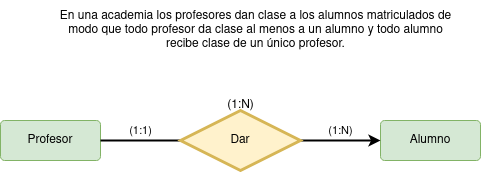

The diagram above was exported from draw.io. Its source (the exported page's mxGraphModel, read from the mxfile embedded in the PNG):
<mxGraphModel dx="1422" dy="771" grid="1" gridSize="10" guides="1" tooltips="1" connect="1" arrows="1" fold="1" page="1" pageScale="1" pageWidth="827" pageHeight="1169" math="0" shadow="0">
  <root>
    <mxCell id="0" />
    <mxCell id="1" parent="0" />
    <mxCell id="JpGqcBYbZlf2y2shKTsb-3" value="Profesor" style="rounded=1;arcSize=10;whiteSpace=wrap;html=1;align=center;fillColor=#d5e8d4;strokeColor=#82b366;" parent="1" vertex="1">
      <mxGeometry x="120" y="280" width="100" height="40" as="geometry" />
    </mxCell>
    <mxCell id="JpGqcBYbZlf2y2shKTsb-4" value="Alumno" style="rounded=1;arcSize=10;whiteSpace=wrap;html=1;align=center;fillColor=#d5e8d4;strokeColor=#82b366;" parent="1" vertex="1">
      <mxGeometry x="500" y="280" width="100" height="40" as="geometry" />
    </mxCell>
    <mxCell id="JpGqcBYbZlf2y2shKTsb-7" value="(1:1)" style="edgeStyle=orthogonalEdgeStyle;rounded=0;orthogonalLoop=1;jettySize=auto;html=1;endArrow=none;endFill=0;fillColor=#e1d5e7;strokeColor=#000000;strokeWidth=2;fontColor=#000000;" parent="1" source="JpGqcBYbZlf2y2shKTsb-6" target="JpGqcBYbZlf2y2shKTsb-3" edge="1">
      <mxGeometry y="-10" relative="1" as="geometry">
        <mxPoint as="offset" />
      </mxGeometry>
    </mxCell>
    <mxCell id="JpGqcBYbZlf2y2shKTsb-8" value="(1:N)" style="edgeStyle=orthogonalEdgeStyle;rounded=0;orthogonalLoop=1;jettySize=auto;html=1;entryX=0;entryY=0.5;entryDx=0;entryDy=0;endArrow=classic;endFill=1;fillColor=#e1d5e7;strokeColor=#000000;strokeWidth=2;fontColor=#000000;" parent="1" source="JpGqcBYbZlf2y2shKTsb-6" target="JpGqcBYbZlf2y2shKTsb-4" edge="1">
      <mxGeometry y="10" relative="1" as="geometry">
        <mxPoint as="offset" />
      </mxGeometry>
    </mxCell>
    <mxCell id="JpGqcBYbZlf2y2shKTsb-6" value="Dar" style="shape=rhombus;perimeter=rhombusPerimeter;whiteSpace=wrap;html=1;align=center;fillColor=#fff2cc;strokeColor=#d6b656;strokeWidth=3;" parent="1" vertex="1">
      <mxGeometry x="300" y="270" width="120" height="60" as="geometry" />
    </mxCell>
    <mxCell id="wosNCkAgrBEm8vWo2f8u-1" value="&lt;div&gt;&lt;font&gt;(1:N)&lt;/font&gt;&lt;/div&gt;" style="text;html=1;align=center;verticalAlign=middle;resizable=0;points=[];autosize=1;strokeColor=none;fillColor=none;fontColor=#000000;" parent="1" vertex="1">
      <mxGeometry x="335" y="250" width="50" height="30" as="geometry" />
    </mxCell>
    <mxCell id="wosNCkAgrBEm8vWo2f8u-2" value="En una academia los profesores dan clase a los alumnos matriculados de &lt;br&gt;modo que todo profesor da clase al menos a un alumno y todo alumno &lt;br&gt;recibe clase de un único profesor." style="text;html=1;align=center;verticalAlign=middle;resizable=0;points=[];autosize=1;strokeColor=none;fillColor=none;fontColor=#000000;" parent="1" vertex="1">
      <mxGeometry x="170" y="160" width="410" height="60" as="geometry" />
    </mxCell>
  </root>
</mxGraphModel>